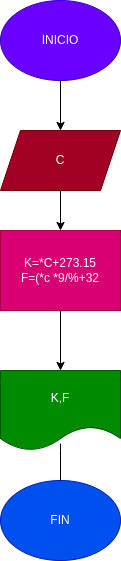

The diagram above was exported from draw.io. Its source (the exported page's mxGraphModel, read from the mxfile embedded in the PNG):
<mxGraphModel dx="849" dy="279" grid="1" gridSize="10" guides="1" tooltips="1" connect="1" arrows="1" fold="1" page="1" pageScale="1" pageWidth="827" pageHeight="1169" math="0" shadow="0">
  <root>
    <mxCell id="0" />
    <mxCell id="1" parent="0" />
    <mxCell id="4" value="" style="edgeStyle=none;html=1;" edge="1" parent="1" source="2" target="3">
      <mxGeometry relative="1" as="geometry" />
    </mxCell>
    <mxCell id="2" value="INICIO&lt;br&gt;" style="ellipse;whiteSpace=wrap;html=1;fillColor=#6a00ff;fontColor=#ffffff;strokeColor=#3700CC;" vertex="1" parent="1">
      <mxGeometry x="280" y="50" width="120" height="80" as="geometry" />
    </mxCell>
    <mxCell id="7" value="" style="edgeStyle=none;html=1;" edge="1" parent="1" source="3" target="6">
      <mxGeometry relative="1" as="geometry" />
    </mxCell>
    <mxCell id="3" value="C" style="shape=parallelogram;perimeter=parallelogramPerimeter;whiteSpace=wrap;html=1;fixedSize=1;fillColor=#a20025;fontColor=#ffffff;strokeColor=#6F0000;" vertex="1" parent="1">
      <mxGeometry x="280" y="180" width="120" height="60" as="geometry" />
    </mxCell>
    <mxCell id="9" value="" style="edgeStyle=none;html=1;" edge="1" parent="1" source="6" target="8">
      <mxGeometry relative="1" as="geometry" />
    </mxCell>
    <mxCell id="6" value="K=*C+273.15&lt;br&gt;F=(*c *9/%+32&lt;br&gt;" style="whiteSpace=wrap;html=1;fillColor=#d80073;fontColor=#ffffff;strokeColor=#A50040;" vertex="1" parent="1">
      <mxGeometry x="280" y="280" width="120" height="80" as="geometry" />
    </mxCell>
    <mxCell id="22" value="" style="edgeStyle=none;html=1;" edge="1" parent="1" source="8">
      <mxGeometry relative="1" as="geometry">
        <mxPoint x="340" y="580" as="targetPoint" />
        <Array as="points">
          <mxPoint x="340" y="490" />
        </Array>
      </mxGeometry>
    </mxCell>
    <mxCell id="8" value="K,F" style="shape=document;whiteSpace=wrap;html=1;boundedLbl=1;fillColor=#008a00;fontColor=#ffffff;strokeColor=#005700;" vertex="1" parent="1">
      <mxGeometry x="280" y="420" width="120" height="80" as="geometry" />
    </mxCell>
    <mxCell id="23" value="FIN" style="ellipse;whiteSpace=wrap;html=1;fillColor=#0050ef;fontColor=#ffffff;strokeColor=#001DBC;" vertex="1" parent="1">
      <mxGeometry x="280" y="530" width="120" height="80" as="geometry" />
    </mxCell>
  </root>
</mxGraphModel>